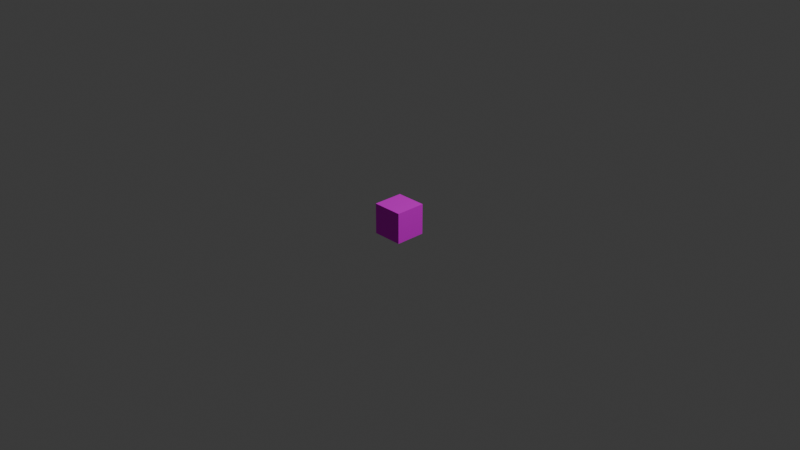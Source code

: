 # Source: yellowblock.blend  (saved by Blender 4.2.66; exported with 4.5.12 LTS)
import bpy
from mathutils import Matrix  # noqa: F401  (used for matrix-valued properties, if any)

bpy.ops.wm.read_factory_settings(use_empty=True)
scene = bpy.context.scene
scene.name = 'Scene'

# ---- collections
col_collection = bpy.data.collections.new('Collection'); scene.collection.children.link(col_collection)

# ---- images (referenced by path relative to the original .blend; pixels are not part of the script)
import os
ASSET_DIR = os.environ.get("B2B_ASSET_DIR", "")  # directory of the original .blend (textures are referenced by path, not embedded)
HERE = os.path.dirname(os.path.abspath(__file__))  # packed textures are extracted next to this script under _unpacked/

def load_image(name, relpath, width, height, colorspace="sRGB"):
    """Load a texture the original file referenced (path relative to the .blend, or extracted next to this script)."""
    p = next((c for c in (os.path.join(HERE, relpath), os.path.join(ASSET_DIR, relpath)) if relpath and os.path.exists(c)), "")
    if p:
        img = bpy.data.images.load(p, check_existing=True)
        img.name = name
    else:  # same state as the original file: an image datablock whose file is absent (Cycles renders it pink)
        img = bpy.data.images.new(name, width, height)
        img.source = "FILE"
        img.filepath = "//" + (relpath or name)
    img.colorspace_settings.name = colorspace
    return img
img_woodyellow_png = load_image('woodyellow.png', 'imgs/woodyellow.png', 1024, 1024, 'sRGB')

# ---- materials (node trees are filled in below, after node groups)
mat_wood = bpy.data.materials.new('Wood')
mat_wood.alpha_threshold = 0.0
mat_wood.use_transparent_shadow = False
mat_wood.roughness = 0.5
mat_wood.line_color = (0.0, 0.0, 0.0, 1.0)

# ---- material node trees
mat_wood.use_nodes = True; mat_wood.node_tree.nodes.clear()
_N = mat_wood.node_tree.nodes; _L = mat_wood.node_tree.links
n0 = _N.new('ShaderNodeOutputMaterial'); n0.name = 'Material Output'; n0.location = (300, 300)
n1 = _N.new('ShaderNodeBsdfPrincipled'); n1.name = 'Principled BSDF'; n1.location = (10, 300)
n1.inputs[2].default_value = 1.0
n1.inputs[3].default_value = 1.45
n1.inputs[13].default_value = 0.0
n2 = _N.new('ShaderNodeTexImage'); n2.name = 'Image Texture'; n2.location = (-354, 136)
n2.image = img_woodyellow_png
n2.interpolation = 'Closest'
_L.new(n1.outputs[0], n0.inputs[0])
_L.new(n2.outputs[0], n1.inputs[0])
n0.is_active_output = True

# ---- world
world_world = bpy.data.worlds.new('World'); scene.world = world_world
world_world.use_nodes = True; world_world.node_tree.nodes.clear()
_N = world_world.node_tree.nodes; _L = world_world.node_tree.links
n0 = _N.new('ShaderNodeOutputWorld'); n0.name = 'World Output'; n0.location = (300, 300)
n1 = _N.new('ShaderNodeBackground'); n1.name = 'Background'; n1.location = (10, 300)
n1.inputs[0].default_value = (0.05088, 0.05088, 0.05088, 1.0)
_L.new(n1.outputs[0], n0.inputs[0])
n0.is_active_output = True
world_world.color = (0.05088, 0.05088, 0.05088)
world_world.sun_shadow_jitter_overblur = 0.0

# ---- cameras
cam_camera = bpy.data.cameras.new('Camera')
cam_camera.clip_end = 100.0
cam_camera.ortho_scale = 7.314

# ---- lights
light_light = bpy.data.lights.new('Light', 'POINT')
light_light.energy = 1000.0
light_light.shadow_soft_size = 0.1

# ---- meshes
me_cube = bpy.data.meshes.new('Cube')
me_cube.from_pydata([(1.0, 1.0, 1.0), (1.0, 1.0, -1.0), (1.0, -1.0, 1.0), (1.0, -1.0, -1.0), (-1.0, 1.0, 1.0), (-1.0, 1.0, -1.0), (-1.0, -1.0, 1.0), (-1.0, -1.0, -1.0)], [], [(0, 4, 6, 2), (3, 2, 6, 7), (7, 6, 4, 5), (5, 1, 3, 7), (1, 0, 2, 3), (5, 4, 0, 1)])
_uv = me_cube.uv_layers.new(name='UVMap')
_uv.uv.foreach_set('vector', [-0.8876, 0.5, -3.663, 0.5, -3.663, -2.275, -0.8876, -2.275, 1.888, -2.275, -0.8876, -2.275, -0.8876, -5.051, 1.888, -5.051, 1.888, 6.051, -0.8876, 6.051, -0.8876, 3.275, 1.888, 3.275, 4.663, 0.5, 1.888, 0.5, 1.888, -2.275, 4.663, -2.275, 1.888, 0.5, -0.8876, 0.5, -0.8876, -2.275, 1.888, -2.275, 1.888, 3.275, -0.8876, 3.275, -0.8876, 0.5, 1.888, 0.5])
me_cube.materials.append(mat_wood)
me_cube.use_mirror_vertex_groups = False
me_cube.update()

# ---- objects
ob_cube = bpy.data.objects.new('Cube', me_cube)
ob_light = bpy.data.objects.new('Light', light_light)
ob_camera = bpy.data.objects.new('Camera', cam_camera)

# ---- transforms, parenting, visibility, modifiers, constraints
ob_cube.location = (0.0, 0.0, 0.0)
ob_cube.scale = (0.1666, 0.1666, 0.1666)
ob_cube.lock_rotations_4d = False
ob_cube.empty_display_type = 'ARROWS'
ob_cube.lineart.crease_threshold = 0.0
ob_light.location = (4.076, 1.005, 5.904)
ob_light.rotation_euler = (0.6503, 0.05522, 1.866)
ob_light.lock_rotations_4d = False
ob_light.empty_display_type = 'ARROWS'
ob_light.color = (0.0, 0.0, 0.0, 0.0)
ob_light.lineart.crease_threshold = 0.0
ob_camera.location = (7.359, -6.926, 4.958)
ob_camera.rotation_euler = (1.109, 0.0, 0.8149)
ob_camera.lock_rotations_4d = False
ob_camera.empty_display_type = 'ARROWS'
ob_camera.color = (0.0, 0.0, 0.0, 0.0)
ob_camera.display_type = 'WIRE'
ob_camera.lineart.crease_threshold = 0.0

# ---- collection membership
col_collection.objects.link(ob_cube)
col_collection.objects.link(ob_light)
col_collection.objects.link(ob_camera)

# ---- scene / render settings (as saved in the file)
scene.camera = ob_camera
scene.frame_start = 1; scene.frame_end = 250; scene.frame_set(1)
scene.render.engine = 'BLENDER_EEVEE_NEXT'
bpy.context.view_layer.update()
